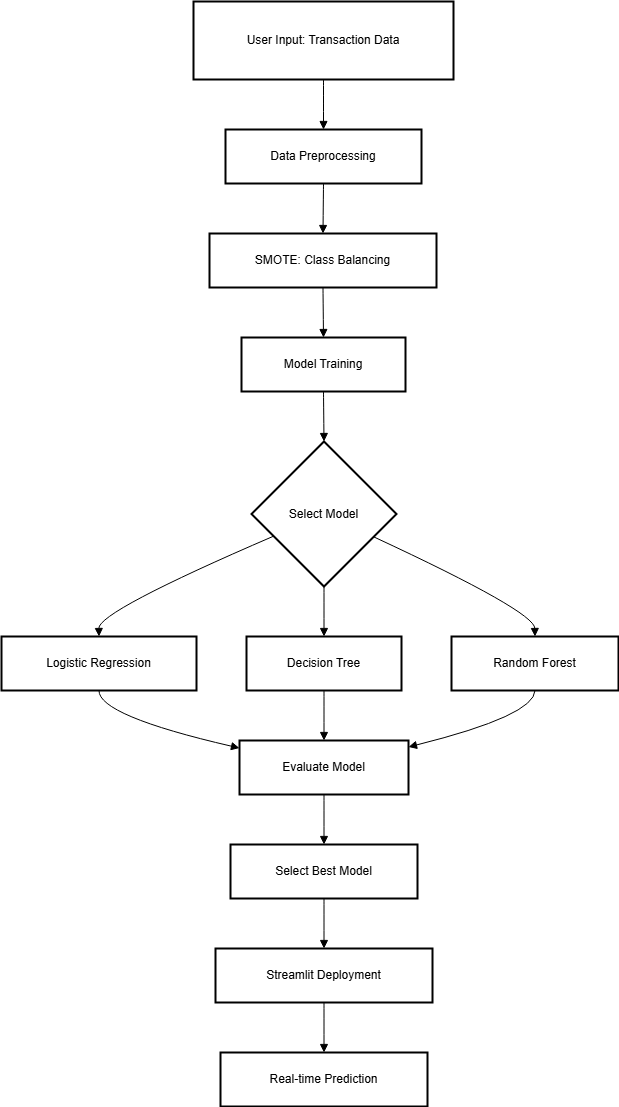

The diagram above was exported from draw.io. Its source (the exported page's mxGraphModel, read from the mxfile embedded in the PNG):
<mxGraphModel dx="1426" dy="751" grid="1" gridSize="10" guides="1" tooltips="1" connect="1" arrows="1" fold="1" page="1" pageScale="1" pageWidth="850" pageHeight="1100" math="0" shadow="0">
  <root>
    <mxCell id="0" />
    <mxCell id="1" parent="0" />
    <mxCell id="g38n33Ye7mSkXFyJe6z4-52" value="User Input: Transaction Data" style="whiteSpace=wrap;strokeWidth=2;" vertex="1" parent="1">
      <mxGeometry x="212" y="110" width="260" height="78" as="geometry" />
    </mxCell>
    <mxCell id="g38n33Ye7mSkXFyJe6z4-53" value="Data Preprocessing" style="whiteSpace=wrap;strokeWidth=2;" vertex="1" parent="1">
      <mxGeometry x="244" y="238" width="196" height="54" as="geometry" />
    </mxCell>
    <mxCell id="g38n33Ye7mSkXFyJe6z4-54" value="SMOTE: Class Balancing" style="whiteSpace=wrap;strokeWidth=2;" vertex="1" parent="1">
      <mxGeometry x="228" y="342" width="227" height="54" as="geometry" />
    </mxCell>
    <mxCell id="g38n33Ye7mSkXFyJe6z4-55" value="Model Training" style="whiteSpace=wrap;strokeWidth=2;" vertex="1" parent="1">
      <mxGeometry x="260" y="446" width="164" height="54" as="geometry" />
    </mxCell>
    <mxCell id="g38n33Ye7mSkXFyJe6z4-56" value="Select Model" style="rhombus;strokeWidth=2;whiteSpace=wrap;" vertex="1" parent="1">
      <mxGeometry x="270" y="550" width="145" height="145" as="geometry" />
    </mxCell>
    <mxCell id="g38n33Ye7mSkXFyJe6z4-57" value="Logistic Regression" style="whiteSpace=wrap;strokeWidth=2;" vertex="1" parent="1">
      <mxGeometry x="20" y="745" width="195" height="54" as="geometry" />
    </mxCell>
    <mxCell id="g38n33Ye7mSkXFyJe6z4-58" value="Decision Tree" style="whiteSpace=wrap;strokeWidth=2;" vertex="1" parent="1">
      <mxGeometry x="265" y="745" width="155" height="54" as="geometry" />
    </mxCell>
    <mxCell id="g38n33Ye7mSkXFyJe6z4-59" value="Random Forest" style="whiteSpace=wrap;strokeWidth=2;" vertex="1" parent="1">
      <mxGeometry x="470" y="745" width="167" height="54" as="geometry" />
    </mxCell>
    <mxCell id="g38n33Ye7mSkXFyJe6z4-60" value="Evaluate Model" style="whiteSpace=wrap;strokeWidth=2;" vertex="1" parent="1">
      <mxGeometry x="258" y="849" width="169" height="54" as="geometry" />
    </mxCell>
    <mxCell id="g38n33Ye7mSkXFyJe6z4-61" value="Select Best Model" style="whiteSpace=wrap;strokeWidth=2;" vertex="1" parent="1">
      <mxGeometry x="249" y="953" width="187" height="54" as="geometry" />
    </mxCell>
    <mxCell id="g38n33Ye7mSkXFyJe6z4-62" value="Streamlit Deployment" style="whiteSpace=wrap;strokeWidth=2;" vertex="1" parent="1">
      <mxGeometry x="234" y="1057" width="217" height="54" as="geometry" />
    </mxCell>
    <mxCell id="g38n33Ye7mSkXFyJe6z4-63" value="Real-time Prediction" style="whiteSpace=wrap;strokeWidth=2;" vertex="1" parent="1">
      <mxGeometry x="239" y="1161" width="207" height="54" as="geometry" />
    </mxCell>
    <mxCell id="g38n33Ye7mSkXFyJe6z4-64" value="" style="curved=1;startArrow=none;endArrow=block;exitX=0.5;exitY=1;entryX=0.5;entryY=0;rounded=0;" edge="1" parent="1" source="g38n33Ye7mSkXFyJe6z4-52" target="g38n33Ye7mSkXFyJe6z4-53">
      <mxGeometry relative="1" as="geometry">
        <Array as="points" />
      </mxGeometry>
    </mxCell>
    <mxCell id="g38n33Ye7mSkXFyJe6z4-65" value="" style="curved=1;startArrow=none;endArrow=block;exitX=0.5;exitY=1;entryX=0.5;entryY=0;rounded=0;" edge="1" parent="1" source="g38n33Ye7mSkXFyJe6z4-53" target="g38n33Ye7mSkXFyJe6z4-54">
      <mxGeometry relative="1" as="geometry">
        <Array as="points" />
      </mxGeometry>
    </mxCell>
    <mxCell id="g38n33Ye7mSkXFyJe6z4-66" value="" style="curved=1;startArrow=none;endArrow=block;exitX=0.5;exitY=1;entryX=0.5;entryY=0;rounded=0;" edge="1" parent="1" source="g38n33Ye7mSkXFyJe6z4-54" target="g38n33Ye7mSkXFyJe6z4-55">
      <mxGeometry relative="1" as="geometry">
        <Array as="points" />
      </mxGeometry>
    </mxCell>
    <mxCell id="g38n33Ye7mSkXFyJe6z4-67" value="" style="curved=1;startArrow=none;endArrow=block;exitX=0.5;exitY=1;entryX=0.5;entryY=0;rounded=0;" edge="1" parent="1" source="g38n33Ye7mSkXFyJe6z4-55" target="g38n33Ye7mSkXFyJe6z4-56">
      <mxGeometry relative="1" as="geometry">
        <Array as="points" />
      </mxGeometry>
    </mxCell>
    <mxCell id="g38n33Ye7mSkXFyJe6z4-68" value="" style="curved=1;startArrow=none;endArrow=block;exitX=0;exitY=0.72;entryX=0.5;entryY=0;rounded=0;" edge="1" parent="1" source="g38n33Ye7mSkXFyJe6z4-56" target="g38n33Ye7mSkXFyJe6z4-57">
      <mxGeometry relative="1" as="geometry">
        <Array as="points">
          <mxPoint x="117" y="720" />
        </Array>
      </mxGeometry>
    </mxCell>
    <mxCell id="g38n33Ye7mSkXFyJe6z4-69" value="" style="curved=1;startArrow=none;endArrow=block;exitX=0.5;exitY=1;entryX=0.5;entryY=0;rounded=0;" edge="1" parent="1" source="g38n33Ye7mSkXFyJe6z4-56" target="g38n33Ye7mSkXFyJe6z4-58">
      <mxGeometry relative="1" as="geometry">
        <Array as="points" />
      </mxGeometry>
    </mxCell>
    <mxCell id="g38n33Ye7mSkXFyJe6z4-70" value="" style="curved=1;startArrow=none;endArrow=block;exitX=1;exitY=0.73;entryX=0.5;entryY=0;rounded=0;" edge="1" parent="1" source="g38n33Ye7mSkXFyJe6z4-56" target="g38n33Ye7mSkXFyJe6z4-59">
      <mxGeometry relative="1" as="geometry">
        <Array as="points">
          <mxPoint x="553" y="720" />
        </Array>
      </mxGeometry>
    </mxCell>
    <mxCell id="g38n33Ye7mSkXFyJe6z4-71" value="" style="curved=1;startArrow=none;endArrow=block;exitX=0.5;exitY=1;entryX=0;entryY=0.14;rounded=0;" edge="1" parent="1" source="g38n33Ye7mSkXFyJe6z4-57" target="g38n33Ye7mSkXFyJe6z4-60">
      <mxGeometry relative="1" as="geometry">
        <Array as="points">
          <mxPoint x="117" y="824" />
        </Array>
      </mxGeometry>
    </mxCell>
    <mxCell id="g38n33Ye7mSkXFyJe6z4-72" value="" style="curved=1;startArrow=none;endArrow=block;exitX=0.5;exitY=1;entryX=0.5;entryY=0;rounded=0;" edge="1" parent="1" source="g38n33Ye7mSkXFyJe6z4-58" target="g38n33Ye7mSkXFyJe6z4-60">
      <mxGeometry relative="1" as="geometry">
        <Array as="points" />
      </mxGeometry>
    </mxCell>
    <mxCell id="g38n33Ye7mSkXFyJe6z4-73" value="" style="curved=1;startArrow=none;endArrow=block;exitX=0.5;exitY=1;entryX=1;entryY=0.12;rounded=0;" edge="1" parent="1" source="g38n33Ye7mSkXFyJe6z4-59" target="g38n33Ye7mSkXFyJe6z4-60">
      <mxGeometry relative="1" as="geometry">
        <Array as="points">
          <mxPoint x="553" y="824" />
        </Array>
      </mxGeometry>
    </mxCell>
    <mxCell id="g38n33Ye7mSkXFyJe6z4-74" value="" style="curved=1;startArrow=none;endArrow=block;exitX=0.5;exitY=1;entryX=0.5;entryY=0;rounded=0;" edge="1" parent="1" source="g38n33Ye7mSkXFyJe6z4-60" target="g38n33Ye7mSkXFyJe6z4-61">
      <mxGeometry relative="1" as="geometry">
        <Array as="points" />
      </mxGeometry>
    </mxCell>
    <mxCell id="g38n33Ye7mSkXFyJe6z4-75" value="" style="curved=1;startArrow=none;endArrow=block;exitX=0.5;exitY=1;entryX=0.5;entryY=0;rounded=0;" edge="1" parent="1" source="g38n33Ye7mSkXFyJe6z4-61" target="g38n33Ye7mSkXFyJe6z4-62">
      <mxGeometry relative="1" as="geometry">
        <Array as="points" />
      </mxGeometry>
    </mxCell>
    <mxCell id="g38n33Ye7mSkXFyJe6z4-76" value="" style="curved=1;startArrow=none;endArrow=block;exitX=0.5;exitY=1;entryX=0.5;entryY=0;rounded=0;" edge="1" parent="1" source="g38n33Ye7mSkXFyJe6z4-62" target="g38n33Ye7mSkXFyJe6z4-63">
      <mxGeometry relative="1" as="geometry">
        <Array as="points" />
      </mxGeometry>
    </mxCell>
  </root>
</mxGraphModel>